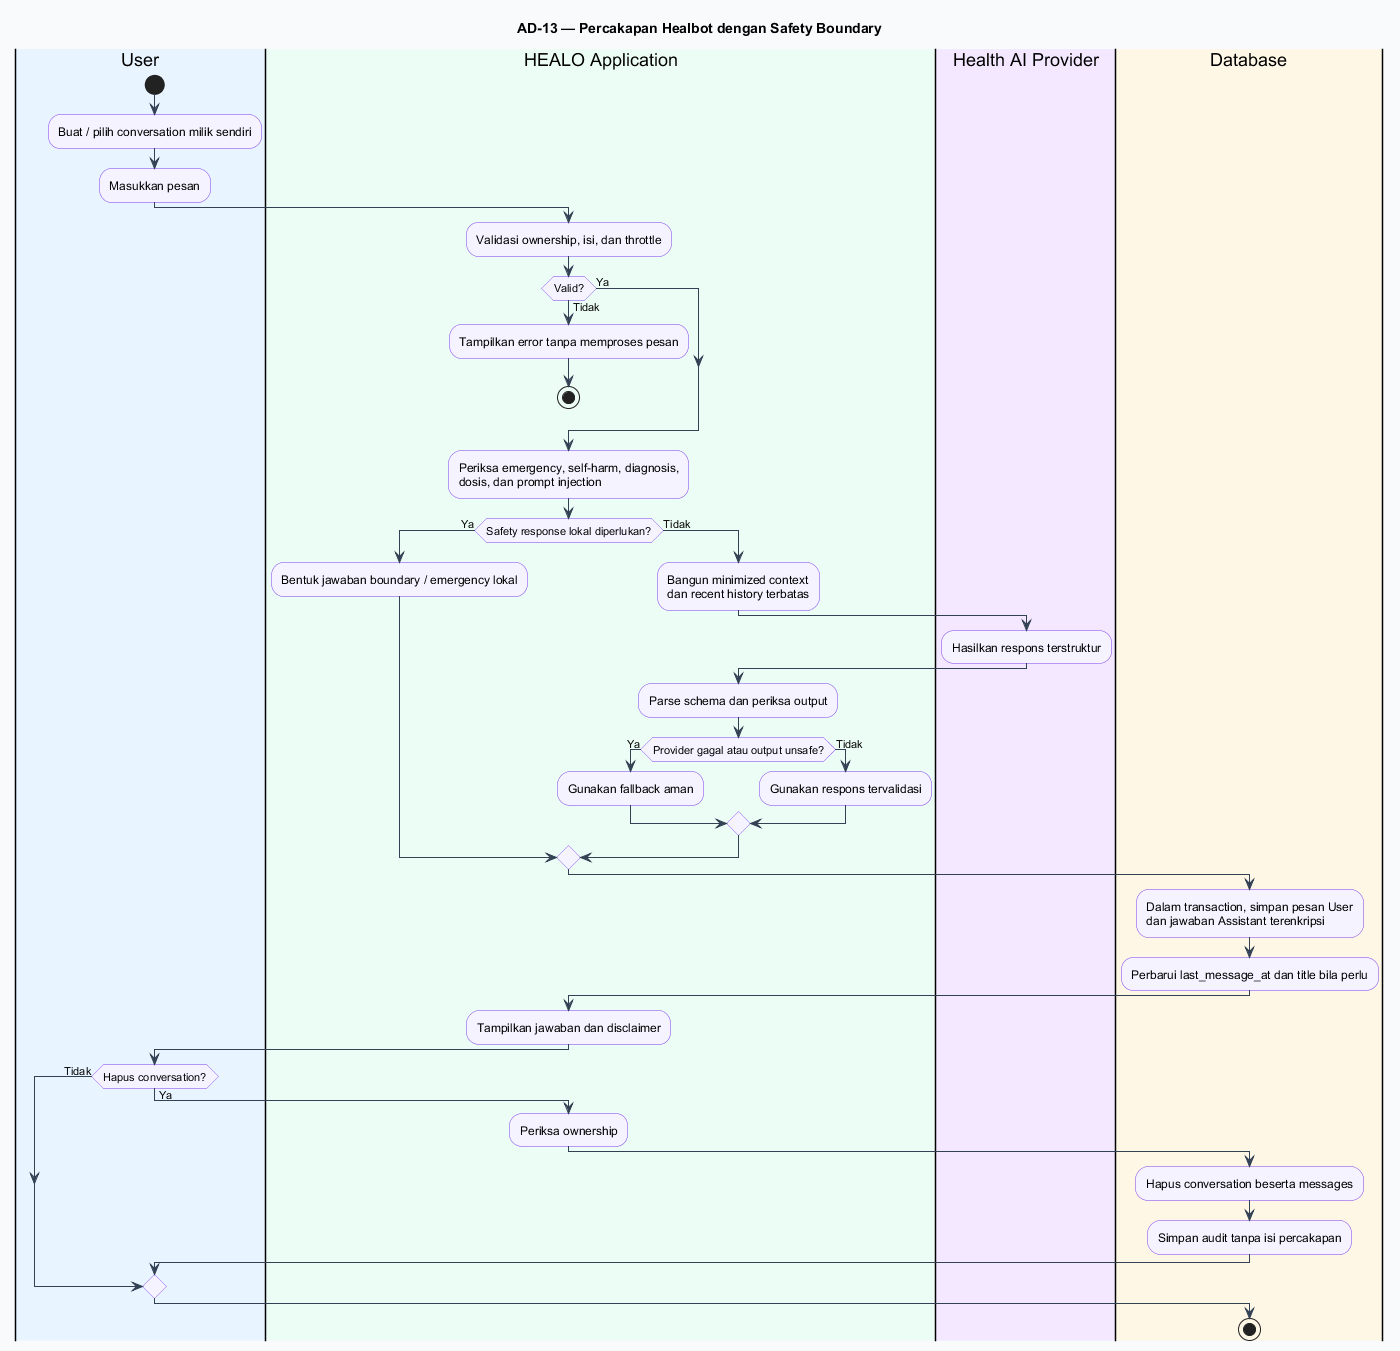

The diagram above was rendered by PlantUML. Its source (embedded in the PNG):
@startuml
title AD-13 — Percakapan Healbot dengan Safety Boundary
skinparam backgroundColor #F8FAFC
skinparam shadowing false
skinparam defaultFontName Arial
skinparam activityBorderColor #7C3AED
skinparam activityBackgroundColor #F5F3FF
skinparam ArrowColor #334155

|#E8F4FF|User|
start
:Buat / pilih conversation milik sendiri;
:Masukkan pesan;

|#ECFDF5|HEALO Application|
:Validasi ownership, isi, dan throttle;
if (Valid?) then (Tidak)
  :Tampilkan error tanpa memproses pesan;
  stop
else (Ya)
endif
:Periksa emergency, self-harm, diagnosis,\ndosis, dan prompt injection;
if (Safety response lokal diperlukan?) then (Ya)
  :Bentuk jawaban boundary / emergency lokal;
else (Tidak)
  :Bangun minimized context\ndan recent history terbatas;
  |#F3E8FF|Health AI Provider|
  :Hasilkan respons terstruktur;
  |#ECFDF5|HEALO Application|
  :Parse schema dan periksa output;
  if (Provider gagal atau output unsafe?) then (Ya)
    :Gunakan fallback aman;
  else (Tidak)
    :Gunakan respons tervalidasi;
  endif
endif

|#FFF7E6|Database|
:Dalam transaction, simpan pesan User\ndan jawaban Assistant terenkripsi;
:Perbarui last_message_at dan title bila perlu;

|#ECFDF5|HEALO Application|
:Tampilkan jawaban dan disclaimer;

|#E8F4FF|User|
if (Hapus conversation?) then (Ya)
  |#ECFDF5|HEALO Application|
  :Periksa ownership;
  |#FFF7E6|Database|
  :Hapus conversation beserta messages;
  :Simpan audit tanpa isi percakapan;
else (Tidak)
endif
stop
@enduml